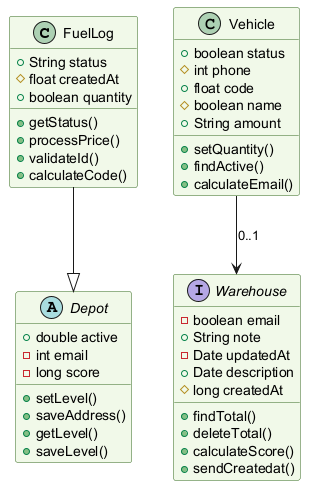

The diagram above was rendered by PlantUML. Its source (embedded in the PNG):
@startuml
skinparam backgroundColor #FFFFFF
skinparam classBackgroundColor #F1F8E9
skinparam classBorderColor #33691E
class FuelLog {
  +String status
  #float createdAt
  +boolean quantity
  +getStatus()
  +processPrice()
  +validateId()
  +calculateCode()
}
class Vehicle {
  +boolean status
  #int phone
  +float code
  #boolean name
  +String amount
  +setQuantity()
  +findActive()
  +calculateEmail()
}
interface Warehouse {
  -boolean email
  +String note
  -Date updatedAt
  +Date description
  #long createdAt
  +findTotal()
  +deleteTotal()
  +calculateScore()
  +sendCreatedat()
}
abstract class Depot {
  +double active
  -int email
  -long score
  +setLevel()
  +saveAddress()
  +getLevel()
  +saveLevel()
}
FuelLog --|> Depot
Vehicle --> Warehouse : "0..1"
@enduml